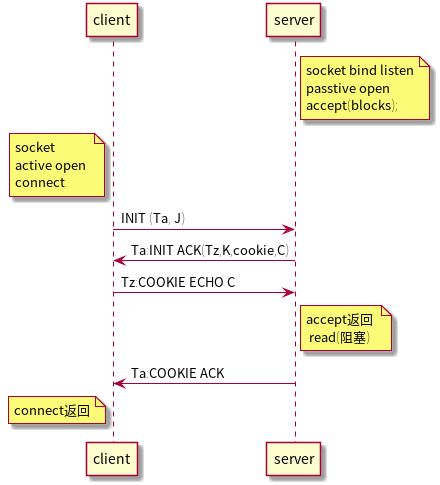

The diagram above was rendered by PlantUML. Its source (embedded in the PNG):
@startuml
participant client
participant server
note right of server: socket bind listen\npasstive open\naccept(blocks);
note left of client: socket \nactive open \nconnect
client -> server : INIT (Ta, J)
client <- server: Ta:INIT ACK(Tz,K,cookie,C)
client -> server : Tz:COOKIE ECHO C
note right of server: accept返回 \n read(阻塞)
client <- server : Ta:COOKIE ACK
note left of client: connect返回
@enduml